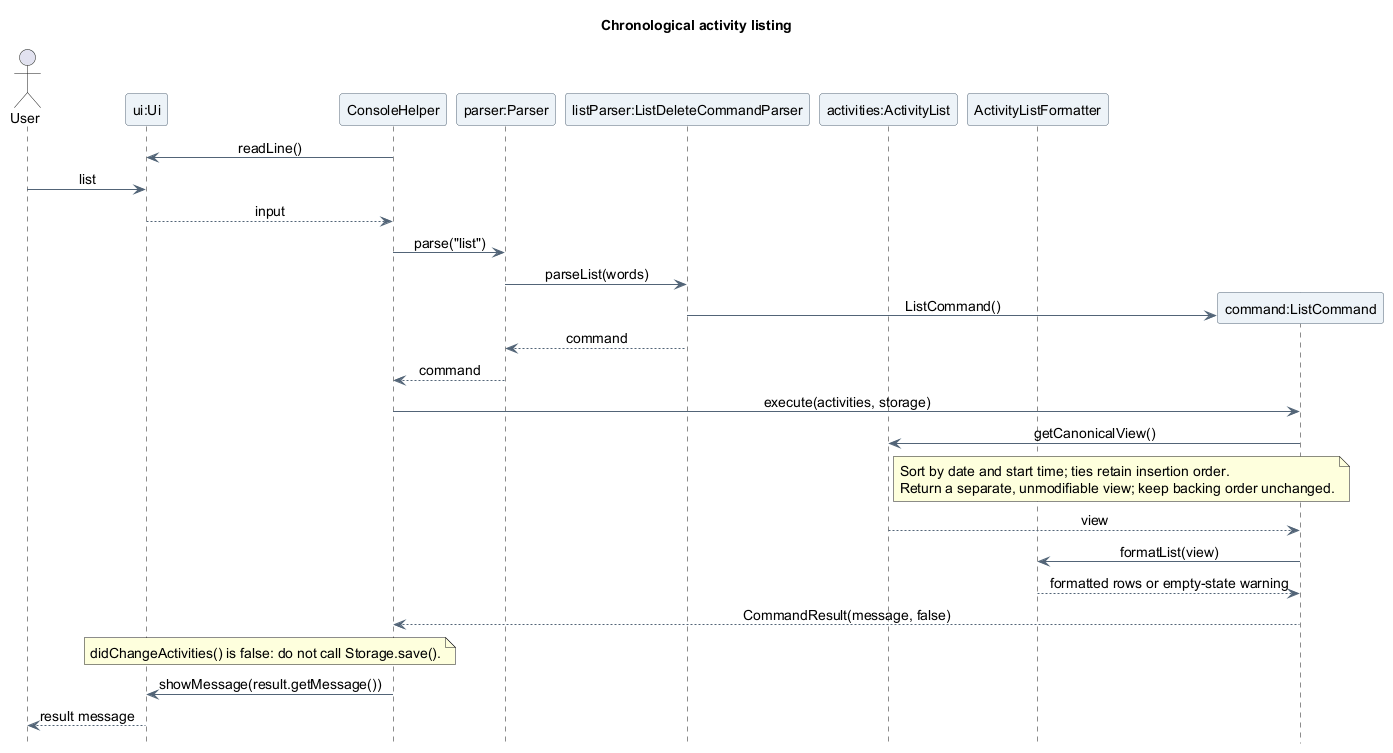

The diagram above was rendered by PlantUML. Its source (embedded in the PNG):
@startuml
title Chronological activity listing
skinparam backgroundColor white
skinparam shadowing false
skinparam defaultFontName SansSerif
skinparam defaultFontSize 14
skinparam ArrowColor #526477
skinparam ParticipantBackgroundColor #EDF3F8
skinparam ParticipantBorderColor #526477
skinparam sequenceMessageAlign center
hide footbox

actor "User" as User
participant "ui:Ui" as UI
participant "ConsoleHelper" as Console
participant "parser:Parser" as Parser
participant "listParser:ListDeleteCommandParser" as ListParser
participant "activities:ActivityList" as Activities
participant "ActivityListFormatter" as Formatter

Console -> UI : readLine()
User -> UI : list
UI --> Console : input

Console -> Parser : parse("list")
Parser -> ListParser : parseList(words)
create participant "command:ListCommand" as Query
ListParser -> Query : ListCommand()
ListParser --> Parser : command
Parser --> Console : command
Console -> Query : execute(activities, storage)
Query -> Activities : getCanonicalView()
note right of Activities
  Sort by date and start time; ties retain insertion order.
  Return a separate, unmodifiable view; keep backing order unchanged.
end note
Activities --> Query : view
Query -> Formatter : formatList(view)
Formatter --> Query : formatted rows or empty-state warning
Query --> Console : CommandResult(message, false)
note over Console, UI
  didChangeActivities() is false: do not call Storage.save().
end note
Console -> UI : showMessage(result.getMessage())
UI --> User : result message
@enduml